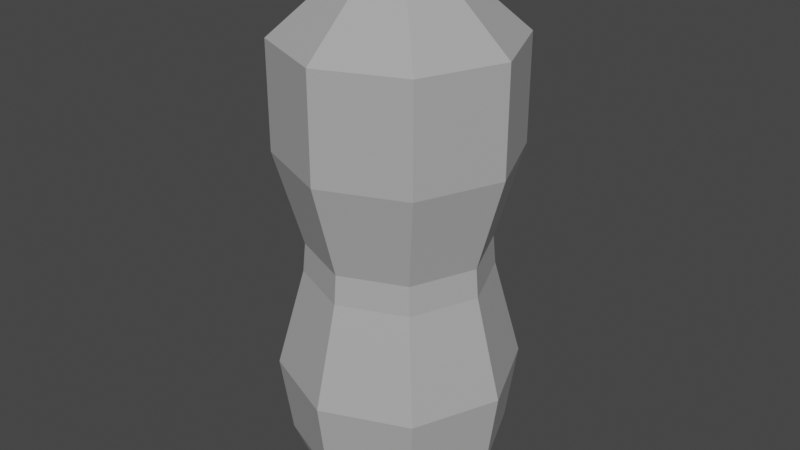 # Source: Bottle_Plastic.blend  (saved by Blender 2.80.75; exported with 4.5.12 LTS)
import bpy
from mathutils import Matrix  # noqa: F401  (used for matrix-valued properties, if any)

bpy.ops.wm.read_factory_settings(use_empty=True)
scene = bpy.context.scene
scene.name = 'Scene'

# ---- materials (node trees are filled in below, after node groups)
mat_material = bpy.data.materials.new('Material')
mat_material.use_transparent_shadow = False
mat_material_001 = bpy.data.materials.new('Material.001')
mat_material_001.use_transparent_shadow = False

# ---- material node trees
mat_material.use_nodes = True; mat_material.node_tree.nodes.clear()
_N = mat_material.node_tree.nodes; _L = mat_material.node_tree.links
n0 = _N.new('ShaderNodeOutputMaterial'); n0.name = 'Material Output'; n0.location = (300, 300)
n1 = _N.new('ShaderNodeBsdfPrincipled'); n1.name = 'Principled BSDF'; n1.location = (10, 300)
n1.distribution = 'GGX'
n1.subsurface_method = 'BURLEY'
n1.inputs[3].default_value = 1.45
n1.inputs[4].default_value = 0.5
n1.inputs[27].default_value = (0.0, 0.0, 0.0, 1.0)
n1.inputs[28].default_value = 1.0
_L.new(n1.outputs[0], n0.inputs[0])
n0.is_active_output = True
mat_material_001.use_nodes = True; mat_material_001.node_tree.nodes.clear()
_N = mat_material_001.node_tree.nodes; _L = mat_material_001.node_tree.links
n0 = _N.new('ShaderNodeOutputMaterial'); n0.name = 'Material Output'; n0.location = (300, 300)
n1 = _N.new('ShaderNodeBsdfPrincipled'); n1.name = 'Principled BSDF'; n1.location = (10, 300)
n1.distribution = 'GGX'
n1.subsurface_method = 'BURLEY'
n1.inputs[0].default_value = (0.1214, 0.0, 0.8, 1.0)
n1.inputs[3].default_value = 1.45
n1.inputs[27].default_value = (0.0, 0.0, 0.0, 1.0)
n1.inputs[28].default_value = 1.0
_L.new(n1.outputs[0], n0.inputs[0])
n0.is_active_output = True

# ---- world
world_world = bpy.data.worlds.new('World'); scene.world = world_world
world_world.use_nodes = True; world_world.node_tree.nodes.clear()
_N = world_world.node_tree.nodes; _L = world_world.node_tree.links
n0 = _N.new('ShaderNodeOutputWorld'); n0.name = 'World Output'; n0.location = (300, 300)
n1 = _N.new('ShaderNodeBackground'); n1.name = 'Background'; n1.location = (10, 300)
n1.inputs[0].default_value = (0.05088, 0.05088, 0.05088, 1.0)
_L.new(n1.outputs[0], n0.inputs[0])
n0.is_active_output = True
world_world.color = (0.05088, 0.05088, 0.05088)
world_world.use_sun_shadow = False
world_world.sun_shadow_jitter_overblur = 0.0

# ---- meshes
me_mesh_006 = bpy.data.meshes.new('Mesh.006')
me_mesh_006.from_pydata([(0.9794, 1.418e-15, 10.27), (0.6925, 0.6925, 10.27), (-4.281e-08, 0.9794, 10.27), (-0.6925, 0.6925, 10.27), (-0.9794, -8.562e-08, 10.27), (-0.6925, -0.6925, 10.27), (1.168e-08, -0.9794, 10.27), (0.6925, -0.6925, 10.27), (0.9794, 1.418e-15, 10.86), (0.6925, 0.6925, 10.86), (-4.281e-08, 0.9794, 10.86), (-0.6925, 0.6925, 10.86), (-0.9794, -8.562e-08, 10.86), (-0.6925, -0.6925, 10.86), (1.168e-08, -0.9794, 10.86), (0.6925, -0.6925, 10.86), (1.754, 0.0, 0.0), (1.24, 1.24, -4.407e-15), (-7.668e-08, 1.754, -6.232e-15), (-1.24, 1.24, -4.407e-15), (-1.754, -1.534e-07, 5.448e-22), (-1.24, -1.24, 4.407e-15), (2.092e-08, -1.754, 6.232e-15), (1.24, -1.24, 4.407e-15), (2.382, 8.991e-15, 2.531), (1.684, 1.684, 2.531), (-1.041e-07, 2.382, 2.531), (-1.684, 1.684, 2.531), (-2.382, -2.083e-07, 2.531), (-1.684, -1.684, 2.531), (2.841e-08, -2.382, 2.531), (1.684, -1.684, 2.531), (1.833, 1.613e-14, 4.541), (1.296, 1.296, 4.541), (-8.01e-08, 1.833, 4.541), (-1.296, 1.296, 4.541), (-1.833, -1.602e-07, 4.541), (-1.296, -1.296, 4.541), (2.185e-08, -1.833, 4.541), (1.296, -1.296, 4.541), (1.781, 1.82e-14, 5.123), (1.259, 1.259, 5.123), (-7.784e-08, 1.781, 5.123), (-1.259, 1.259, 5.123), (-1.781, -1.557e-07, 5.123), (-1.259, -1.259, 5.123), (2.124e-08, -1.781, 5.123), (1.259, -1.259, 5.123), (2.315, 2.489e-14, 7.007), (1.637, 1.637, 7.007), (-1.012e-07, 2.315, 7.007), (-1.637, 1.637, 7.007), (-2.315, -2.024e-07, 7.007), (-1.637, -1.637, 7.007), (2.761e-08, -2.315, 7.007), (1.637, -1.637, 7.007), (2.315, 3.981e-14, 9.11), (1.637, 1.637, 9.11), (-1.012e-07, 2.315, 9.11), (-1.637, 1.637, 9.11), (-2.315, -2.024e-07, 9.11), (-1.637, -1.637, 9.11), (2.761e-08, -2.315, 9.11), (1.637, -1.637, 9.11), (0.9794, 3.789e-14, 10.27), (0.6925, 0.6925, 10.27), (-4.281e-08, 0.9794, 10.27), (-0.6925, 0.6925, 10.27), (-0.9794, -8.562e-08, 10.27), (-0.6925, -0.6925, 10.27), (1.168e-08, -0.9794, 10.27), (0.6925, -0.6925, 10.27), (-1.528, 1.528, 0.9437), (-9.448e-08, 2.161, 0.9437), (1.528, 1.528, 0.9437), (2.161, 3.353e-15, 0.9437), (1.528, -1.528, 0.9437), (2.578e-08, -2.161, 0.9437), (-1.528, -1.528, 0.9437), (-2.161, -1.89e-07, 0.9437)], [], [(8, 9, 10), (10, 11, 12), (12, 13, 14), (44, 43, 35, 36), (15, 8, 14), (10, 9, 1, 2), (11, 10, 2, 3), (12, 11, 3, 4), (13, 12, 4, 5), (14, 13, 5, 6), (15, 14, 6, 7), (8, 15, 7, 0), (22, 20, 18, 16), (1, 0, 7, 6, 5, 4, 3, 2), (22, 21, 20), (20, 19, 18), (18, 17, 16), (56, 63, 55, 48), (23, 22, 16), (77, 22, 23, 76), (75, 16, 17, 74), (74, 17, 18, 73), (71, 70, 62, 63), (72, 19, 20, 79), (76, 23, 16, 75), (78, 21, 22, 77), (79, 20, 21, 78), (38, 37, 29, 30), (36, 35, 27, 28), (32, 39, 31, 24), (52, 51, 43, 44), (35, 34, 26, 27), (39, 38, 30, 31), (34, 33, 25, 26), (33, 32, 24, 25), (78, 77, 30, 29), (47, 46, 38, 39), (41, 40, 32, 33), (42, 41, 33, 34), (40, 47, 39, 32), (45, 44, 36, 37), (46, 45, 37, 38), (43, 42, 34, 35), (51, 50, 42, 43), (49, 48, 40, 41), (53, 52, 44, 45), (48, 55, 47, 40), (73, 18, 19, 72), (55, 54, 46, 47), (50, 49, 41, 42), (54, 53, 45, 46), (8, 10, 12, 14), (61, 60, 52, 53), (57, 56, 48, 49), (59, 58, 50, 51), (60, 59, 51, 52), (9, 8, 0, 1), (58, 57, 49, 50), (63, 62, 54, 55), (67, 66, 58, 59), (64, 71, 63, 56), (66, 65, 57, 58), (65, 64, 56, 57), (68, 67, 59, 60), (69, 68, 60, 61), (70, 69, 61, 62), (72, 79, 28, 27), (77, 76, 31, 30), (76, 75, 24, 31), (79, 78, 29, 28), (73, 72, 27, 26), (74, 73, 26, 25), (75, 74, 25, 24), (37, 36, 28, 29), (62, 61, 53, 54)])
me_mesh_006.polygons.foreach_set('use_smooth', [True] * 75)
me_mesh_006.polygons.foreach_set('material_index', [1, 1, 1, 0, 1, 1, 1, 1, 1, 1, 1, 1, 0, 1, 0, 0, 0, 0, 0, 0, 0, 0, 0, 0, 0, 0, 0, 0, 0, 0, 0, 0, 0, 0, 0, 0, 0, 0, 0, 0, 0, 0, 0, 0, 0, 0, 0, 0, 0, 0, 0, 1, 0, 0, 0, 0, 1, 0, 0, 0, 0, 0, 0, 0, 0, 0, 0, 0, 0, 0, 0, 0, 0, 0, 0])
_k = set([(0, 1), (0, 7), (0, 8), (1, 2), (1, 9), (2, 3), (2, 10), (3, 4), (3, 11), (4, 5), (4, 12), (5, 6), (5, 13), (6, 7), (6, 14), (7, 15), (8, 9), (8, 15), (9, 10), (10, 11), (11, 12), (12, 13), (13, 14), (14, 15), (16, 17), (16, 23), (16, 75), (17, 18), (17, 74), (18, 19), (18, 73), (19, 20), (19, 72), (20, 21), (20, 79), (21, 22), (21, 78), (22, 23), (22, 77), (23, 76), (24, 25), (24, 31), (24, 32), (24, 75), (25, 26), (25, 33), (25, 74), (26, 27), (26, 34), (26, 73), (27, 28), (27, 35), (27, 72), (28, 29), (28, 36), (28, 79), (29, 30), (29, 37), (29, 78), (30, 31), (30, 38), (30, 77), (31, 39), (31, 76), (32, 33), (32, 39), (32, 40), (33, 34), (33, 41), (34, 35), (34, 42), (35, 36), (35, 43), (36, 37), (36, 44), (37, 38), (37, 45), (38, 39), (38, 46), (39, 47), (40, 41), (40, 47), (40, 48), (41, 42), (41, 49), (42, 43), (42, 50), (43, 44), (43, 51), (44, 45), (44, 52), (45, 46), (45, 53), (46, 47), (46, 54), (47, 55), (48, 49), (48, 55), (48, 56), (49, 50), (49, 57), (50, 51), (50, 58), (51, 52), (51, 59), (52, 53), (52, 60), (53, 54), (53, 61), (54, 55), (54, 62), (55, 63), (56, 57), (56, 63), (56, 64), (57, 58), (57, 65), (58, 59), (58, 66), (59, 60), (59, 67), (60, 61), (60, 68), (61, 62), (61, 69), (62, 63), (62, 70), (63, 71), (64, 65), (64, 71), (65, 66), (66, 67), (67, 68), (68, 69), (69, 70), (70, 71), (72, 73), (72, 79), (73, 74), (74, 75), (75, 76), (76, 77), (77, 78), (78, 79)])
me_mesh_006.attributes.new('sharp_edge', 'BOOLEAN', 'EDGE').data.foreach_set('value', [ (min(e.vertices), max(e.vertices)) in _k for e in me_mesh_006.edges])
_uv = me_mesh_006.uv_layers.new(name='UVChannel_1')
_uv.uv.foreach_set('vector', [0.841, 0.8279, 0.8482, 0.8302, 0.8512, 0.8374, 0.8512, 0.8374, 0.8491, 0.8449, 0.8422, 0.8481, 0.8422, 0.8481, 0.8349, 0.8457, 0.832, 0.8386, 0.3565, 0.6231, 0.2472, 0.6202, 0.2494, 0.5752, 0.3572, 0.5777, 0.8341, 0.8311, 0.841, 0.8279, 0.832, 0.8386, 0.8512, 0.8374, 0.8482, 0.8302, 0.8538, 0.8226, 0.8609, 0.8359, 0.8491, 0.8449, 0.8512, 0.8374, 0.8609, 0.8359, 0.8569, 0.8504, 0.8422, 0.8481, 0.8491, 0.8449, 0.8569, 0.8504, 0.8436, 0.8577, 0.8349, 0.8457, 0.8422, 0.8481, 0.8436, 0.8577, 0.8292, 0.8533, 0.832, 0.8386, 0.8349, 0.8457, 0.8292, 0.8533, 0.8223, 0.8399, 0.8341, 0.8311, 0.832, 0.8386, 0.8223, 0.8399, 0.8265, 0.8256, 0.841, 0.8279, 0.8341, 0.8311, 0.8265, 0.8256, 0.8396, 0.8186, 0.6181, 0.1147, 0.746, 0.0005, 0.8601, 0.1283, 0.7323, 0.2425, 0.8538, 0.8226, 0.8396, 0.8186, 0.8265, 0.8256, 0.8223, 0.8399, 0.8292, 0.8533, 0.8436, 0.8577, 0.8569, 0.8504, 0.8609, 0.8359, 0.6181, 0.1147, 0.6584, 0.03111, 0.746, 0.0005, 0.746, 0.0005, 0.8295, 0.04076, 0.8601, 0.1283, 0.8601, 0.1283, 0.8199, 0.2119, 0.7323, 0.2425, 0.8343, 0.7842, 0.798, 0.8043, 0.7101, 0.7439, 0.8142, 0.7036, 0.6488, 0.2022, 0.6181, 0.1147, 0.7323, 0.2425, 0.5568, 0.3373, 0.5516, 0.272, 0.6425, 0.261, 0.6525, 0.3261, 0.7496, 0.3076, 0.7323, 0.2425, 0.8199, 0.2119, 0.8519, 0.2766, 0.06126, 0.2718, 0.0989, 0.2119, 0.1837, 0.2486, 0.1633, 0.3135, 0.8265, 0.8256, 0.8223, 0.8399, 0.7862, 0.8449, 0.798, 0.8043, 0.2652, 0.3334, 0.2751, 0.2674, 0.3676, 0.2757, 0.3638, 0.3416, 0.6525, 0.3261, 0.6425, 0.261, 0.7323, 0.2425, 0.7496, 0.3076, 0.4608, 0.3425, 0.4599, 0.2769, 0.5516, 0.272, 0.5568, 0.3373, 0.3638, 0.3416, 0.3676, 0.2757, 0.4599, 0.2769, 0.4608, 0.3425, 0.5737, 0.5676, 0.4657, 0.5755, 0.4613, 0.4343, 0.5627, 0.4284, 0.3572, 0.5777, 0.2494, 0.5752, 0.2524, 0.4295, 0.3586, 0.4347, 0.7829, 0.5361, 0.6799, 0.5539, 0.6636, 0.4174, 0.7668, 0.4018, 0.3492, 0.7695, 0.2297, 0.7612, 0.2472, 0.6202, 0.3565, 0.6231, 0.2494, 0.5752, 0.145, 0.572, 0.1338, 0.4177, 0.2524, 0.4295, 0.6799, 0.5539, 0.5737, 0.5676, 0.5627, 0.4284, 0.6636, 0.4174, 0.145, 0.572, 0.04247, 0.59, 0.0005, 0.4411, 0.1338, 0.4177, 0.882, 0.5227, 0.7829, 0.5361, 0.7668, 0.4018, 0.8827, 0.3821, 0.4608, 0.3425, 0.5568, 0.3373, 0.5627, 0.4284, 0.4613, 0.4343, 0.6862, 0.598, 0.5777, 0.6127, 0.5737, 0.5676, 0.6799, 0.5539, 0.8868, 0.5621, 0.7893, 0.5783, 0.7829, 0.5361, 0.882, 0.5227, 0.145, 0.6137, 0.0478, 0.617, 0.04499, 0.5754, 0.145, 0.572, 0.7893, 0.5783, 0.6862, 0.598, 0.6799, 0.5539, 0.7829, 0.5361, 0.4672, 0.621, 0.3565, 0.6231, 0.3572, 0.5777, 0.4657, 0.5755, 0.5777, 0.6127, 0.4672, 0.621, 0.4657, 0.5755, 0.5737, 0.5676, 0.2472, 0.6202, 0.145, 0.6137, 0.145, 0.572, 0.2494, 0.5752, 0.2297, 0.7612, 0.1132, 0.7417, 0.145, 0.6137, 0.2472, 0.6202, 0.9244, 0.7007, 0.8142, 0.7036, 0.7893, 0.5783, 0.8868, 0.5621, 0.4697, 0.7691, 0.3492, 0.7695, 0.3565, 0.6231, 0.4672, 0.621, 0.8142, 0.7036, 0.7101, 0.7439, 0.6862, 0.598, 0.7893, 0.5783, 0.1633, 0.3135, 0.1837, 0.2486, 0.2751, 0.2674, 0.2652, 0.3334, 0.7101, 0.7439, 0.5901, 0.7607, 0.5777, 0.6127, 0.6862, 0.598, 0.1132, 0.7417, 0.001041, 0.701, 0.0587, 0.5824, 0.145, 0.6137, 0.5901, 0.7607, 0.4697, 0.7691, 0.4672, 0.621, 0.5777, 0.6127, 0.841, 0.8279, 0.8512, 0.8374, 0.8422, 0.8481, 0.832, 0.8386, 0.8074, 0.8825, 0.8493, 0.8937, 0.8747, 0.9978, 0.7506, 0.9735, 0.8744, 0.7935, 0.8343, 0.7842, 0.8142, 0.7036, 0.9244, 0.7007, 0.8865, 0.8716, 0.8968, 0.8298, 0.9995, 0.8017, 0.9786, 0.9259, 0.8493, 0.8937, 0.8865, 0.8716, 0.9786, 0.9259, 0.8747, 0.9978, 0.8482, 0.8302, 0.841, 0.8279, 0.8396, 0.8186, 0.8538, 0.8226, 0.8968, 0.8298, 0.8744, 0.7935, 0.9244, 0.7007, 0.9995, 0.8017, 0.798, 0.8043, 0.7862, 0.8449, 0.6815, 0.8673, 0.7101, 0.7439, 0.8569, 0.8504, 0.8609, 0.8359, 0.8968, 0.8298, 0.8865, 0.8716, 0.8396, 0.8186, 0.8265, 0.8256, 0.798, 0.8043, 0.8343, 0.7842, 0.8609, 0.8359, 0.8538, 0.8226, 0.8744, 0.7935, 0.8968, 0.8298, 0.8538, 0.8226, 0.8396, 0.8186, 0.8343, 0.7842, 0.8744, 0.7935, 0.8436, 0.8577, 0.8569, 0.8504, 0.8865, 0.8716, 0.8493, 0.8937, 0.8292, 0.8533, 0.8436, 0.8577, 0.8493, 0.8937, 0.8074, 0.8825, 0.8223, 0.8399, 0.8292, 0.8533, 0.8074, 0.8825, 0.7862, 0.8449, 0.2652, 0.3334, 0.3638, 0.3416, 0.3586, 0.4347, 0.2524, 0.4295, 0.5568, 0.3373, 0.6525, 0.3261, 0.6636, 0.4174, 0.5627, 0.4284, 0.6525, 0.3261, 0.7496, 0.3076, 0.7668, 0.4018, 0.6636, 0.4174, 0.3638, 0.3416, 0.4608, 0.3425, 0.4613, 0.4343, 0.3586, 0.4347, 0.1633, 0.3135, 0.2652, 0.3334, 0.2524, 0.4295, 0.1338, 0.4177, 0.06126, 0.2718, 0.1633, 0.3135, 0.1338, 0.4177, 0.01638, 0.3728, 0.7496, 0.3076, 0.8519, 0.2766, 0.8827, 0.3821, 0.7668, 0.4018, 0.4657, 0.5755, 0.3572, 0.5777, 0.3586, 0.4347, 0.4613, 0.4343, 0.7862, 0.8449, 0.8074, 0.8825, 0.7506, 0.9735, 0.6815, 0.8673])
me_mesh_006.materials.append(mat_material)
me_mesh_006.materials.append(mat_material_001)
me_mesh_006.use_remesh_preserve_volume = False
me_mesh_006.use_remesh_preserve_attributes = False
me_mesh_006.use_mirror_vertex_groups = False
me_mesh_006.update()
me_mesh_006.normals_split_custom_set([tuple(v) for v in zip(*[iter([8.687e-07, 0.0, 1.0, 2.4e-06, 0.0, 1.0, 6.861e-08, 0.0, 1.0, 6.861e-08, 0.0, 1.0, 0.0, 0.0, 1.0, -3.314e-07, 0.0, 1.0, -3.314e-07, 0.0, 1.0, 0.0, 0.0, 1.0, 4.686e-07, 0.0, 1.0, -0.9208, 0.3814, 0.08178, -0.9208, 0.3814, 0.08178, -0.9208, 0.3814, 0.08178, -0.9208, 0.3814, 0.08178, 4.801e-06, 0.0, 1.0, 8.687e-07, 0.0, 1.0, 4.686e-07, 0.0, 1.0, 0.3827, 0.9239, 0.0, 0.3827, 0.9239, 0.0, 0.3827, 0.9239, 0.0, 0.3827, 0.9239, 0.0, -0.3827, 0.9239, 0.0, -0.3827, 0.9239, 0.0, -0.3827, 0.9239, 0.0, -0.3827, 0.9239, 0.0, -0.9239, 0.3827, 0.0, -0.9239, 0.3827, 0.0, -0.9239, 0.3827, 0.0, -0.9239, 0.3827, 0.0, -0.9239, -0.3827, 0.0, -0.9239, -0.3827, 0.0, -0.9239, -0.3827, 0.0, -0.9239, -0.3827, 0.0, -0.3827, -0.9239, 0.0, -0.3827, -0.9239, 0.0, -0.3827, -0.9239, 0.0, -0.3827, -0.9239, 0.0, 0.3827, -0.9239, 0.0, 0.3827, -0.9239, 0.0, 0.3827, -0.9239, 0.0, 0.3827, -0.9239, 0.0, 0.9239, -0.3827, 0.0, 0.9239, -0.3827, 0.0, 0.9239, -0.3827, 0.0, 0.9239, -0.3827, 0.0, -5.538e-23, -3.553e-15, -1.0, 0.0, -3.553e-15, -1.0, 0.0, -3.553e-15, -1.0, -5.538e-23, -3.553e-15, -1.0, 8.788e-08, 0.0, -1.0, 8.788e-08, 0.0, -1.0, 8.788e-08, 0.0, -1.0, 8.788e-08, 0.0, -1.0, 8.788e-08, 0.0, -1.0, 8.788e-08, 0.0, -1.0, 8.788e-08, 0.0, -1.0, 8.788e-08, 0.0, -1.0, -5.538e-23, -3.553e-15, -1.0, -3.323e-22, -3.553e-15, -1.0, 0.0, -3.553e-15, -1.0, 0.0, -3.553e-15, -1.0, 3.323e-22, -3.553e-15, -1.0, 0.0, -3.553e-15, -1.0, 0.0, -3.553e-15, -1.0, -3.323e-22, -3.553e-15, -1.0, -5.538e-23, -3.553e-15, -1.0, 0.9239, -0.3827, 0.0, 0.9239, -0.3827, 0.0, 0.9239, -0.3827, 0.0, 0.9239, -0.3827, 0.0, 0.0, -3.553e-15, -1.0, -5.538e-23, -3.553e-15, -1.0, -5.538e-23, -3.553e-15, -1.0, 0.3555, -0.8582, -0.3704, 0.3555, -0.8582, -0.3704, 0.3555, -0.8582, -0.3704, 0.3555, -0.8582, -0.3704, 0.8582, 0.3555, -0.3704, 0.8582, 0.3555, -0.3704, 0.8582, 0.3555, -0.3704, 0.8582, 0.3555, -0.3704, 0.3555, 0.8582, -0.3704, 0.3555, 0.8582, -0.3704, 0.3555, 0.8582, -0.3704, 0.3555, 0.8582, -0.3704, 0.2617, -0.6318, 0.7296, 0.2617, -0.6318, 0.7296, 0.2617, -0.6318, 0.7296, 0.2617, -0.6318, 0.7296, -0.8582, 0.3555, -0.3704, -0.8582, 0.3555, -0.3704, -0.8582, 0.3555, -0.3704, -0.8582, 0.3555, -0.3704, 0.8582, -0.3555, -0.3704, 0.8582, -0.3555, -0.3704, 0.8582, -0.3555, -0.3704, 0.8582, -0.3555, -0.3704, -0.3555, -0.8582, -0.3704, -0.3555, -0.8582, -0.3704, -0.3555, -0.8582, -0.3704, -0.3555, -0.8582, -0.3704, -0.8582, -0.3555, -0.3704, -0.8582, -0.3555, -0.3704, -0.8582, -0.3555, -0.3704, -0.8582, -0.3555, -0.3704, -0.371, -0.8957, 0.2449, -0.371, -0.8957, 0.2449, -0.371, -0.8957, 0.2449, -0.371, -0.8957, 0.2449, -0.8957, 0.371, 0.2449, -0.8957, 0.371, 0.2449, -0.8957, 0.371, 0.2449, -0.8957, 0.371, 0.2449, 0.8957, -0.371, 0.2449, 0.8957, -0.371, 0.2449, 0.8957, -0.371, 0.2449, 0.8957, -0.371, 0.2449, -0.8937, 0.3702, -0.2534, -0.8937, 0.3702, -0.2534, -0.8937, 0.3702, -0.2534, -0.8937, 0.3702, -0.2534, -0.371, 0.8957, 0.2449, -0.371, 0.8957, 0.2449, -0.371, 0.8957, 0.2449, -0.371, 0.8957, 0.2449, 0.371, -0.8957, 0.2449, 0.371, -0.8957, 0.2449, 0.371, -0.8957, 0.2449, 0.371, -0.8957, 0.2449, 0.371, 0.8957, 0.2449, 0.371, 0.8957, 0.2449, 0.371, 0.8957, 0.2449, 0.371, 0.8957, 0.2449, 0.8957, 0.371, 0.2449, 0.8957, 0.371, 0.2449, 0.8957, 0.371, 0.2449, 0.8957, 0.371, 0.2449, -0.3796, -0.9164, -0.1274, -0.3796, -0.9164, -0.1274, -0.3796, -0.9164, -0.1274, -0.3796, -0.9164, -0.1274, 0.3814, -0.9208, 0.08178, 0.3814, -0.9208, 0.08178, 0.3814, -0.9208, 0.08178, 0.3814, -0.9208, 0.08178, 0.9208, 0.3814, 0.08178, 0.9208, 0.3814, 0.08178, 0.9208, 0.3814, 0.08178, 0.9208, 0.3814, 0.08178, 0.3814, 0.9208, 0.08178, 0.3814, 0.9208, 0.08178, 0.3814, 0.9208, 0.08178, 0.3814, 0.9208, 0.08178, 0.9208, -0.3814, 0.08178, 0.9208, -0.3814, 0.08178, 0.9208, -0.3814, 0.08178, 0.9208, -0.3814, 0.08178, -0.9208, -0.3814, 0.08178, -0.9208, -0.3814, 0.08178, -0.9208, -0.3814, 0.08178, -0.9208, -0.3814, 0.08178, -0.3814, -0.9208, 0.08178, -0.3814, -0.9208, 0.08178, -0.3814, -0.9208, 0.08178, -0.3814, -0.9208, 0.08178, -0.3814, 0.9208, 0.08178, -0.3814, 0.9208, 0.08178, -0.3814, 0.9208, 0.08178, -0.3814, 0.9208, 0.08178, -0.3702, 0.8937, -0.2534, -0.3702, 0.8937, -0.2534, -0.3702, 0.8937, -0.2534, -0.3702, 0.8937, -0.2534, 0.8937, 0.3702, -0.2534, 0.8937, 0.3702, -0.2534, 0.8937, 0.3702, -0.2534, 0.8937, 0.3702, -0.2534, -0.8937, -0.3702, -0.2534, -0.8937, -0.3702, -0.2534, -0.8937, -0.3702, -0.2534, -0.8937, -0.3702, -0.2534, 0.8937, -0.3702, -0.2534, 0.8937, -0.3702, -0.2534, 0.8937, -0.3702, -0.2534, 0.8937, -0.3702, -0.2534, -0.3555, 0.8582, -0.3704, -0.3555, 0.8582, -0.3704, -0.3555, 0.8582, -0.3704, -0.3555, 0.8582, -0.3704, 0.3702, -0.8937, -0.2534, 0.3702, -0.8937, -0.2534, 0.3702, -0.8937, -0.2534, 0.3702, -0.8937, -0.2534, 0.3702, 0.8937, -0.2534, 0.3702, 0.8937, -0.2534, 0.3702, 0.8937, -0.2534, 0.3702, 0.8937, -0.2534, -0.3702, -0.8937, -0.2534, -0.3702, -0.8937, -0.2534, -0.3702, -0.8937, -0.2534, -0.3702, -0.8937, -0.2534, 8.687e-07, 0.0, 1.0, 6.861e-08, 0.0, 1.0, -3.314e-07, 0.0, 1.0, 4.686e-07, 0.0, 1.0, -0.9239, -0.3827, 0.0, -0.9239, -0.3827, 0.0, -0.9239, -0.3827, 0.0, -0.9239, -0.3827, 0.0, 0.9239, 0.3827, 0.0, 0.9239, 0.3827, 0.0, 0.9239, 0.3827, 0.0, 0.9239, 0.3827, 0.0, -0.3827, 0.9239, 0.0, -0.3827, 0.9239, 0.0, -0.3827, 0.9239, 0.0, -0.3827, 0.9239, 0.0, -0.9239, 0.3827, 0.0, -0.9239, 0.3827, 0.0, -0.9239, 0.3827, 0.0, -0.9239, 0.3827, 0.0, 0.9239, 0.3827, 0.0, 0.9239, 0.3827, 0.0, 0.9239, 0.3827, 0.0, 0.9239, 0.3827, 0.0, 0.3827, 0.9239, 0.0, 0.3827, 0.9239, 0.0, 0.3827, 0.9239, 0.0, 0.3827, 0.9239, 0.0, 0.3827, -0.9239, 0.0, 0.3827, -0.9239, 0.0, 0.3827, -0.9239, 0.0, 0.3827, -0.9239, 0.0, -0.2617, 0.6318, 0.7296, -0.2617, 0.6318, 0.7296, -0.2617, 0.6318, 0.7296, -0.2617, 0.6318, 0.7296, 0.6318, -0.2617, 0.7296, 0.6318, -0.2617, 0.7296, 0.6318, -0.2617, 0.7296, 0.6318, -0.2617, 0.7296, 0.2617, 0.6318, 0.7296, 0.2617, 0.6318, 0.7296, 0.2617, 0.6318, 0.7296, 0.2617, 0.6318, 0.7296, 0.6318, 0.2617, 0.7296, 0.6318, 0.2617, 0.7296, 0.6318, 0.2617, 0.7296, 0.6318, 0.2617, 0.7296, -0.6318, 0.2617, 0.7296, -0.6318, 0.2617, 0.7296, -0.6318, 0.2617, 0.7296, -0.6318, 0.2617, 0.7296, -0.6318, -0.2617, 0.7296, -0.6318, -0.2617, 0.7296, -0.6318, -0.2617, 0.7296, -0.6318, -0.2617, 0.7296, -0.2617, -0.6318, 0.7296, -0.2617, -0.6318, 0.7296, -0.2617, -0.6318, 0.7296, -0.2617, -0.6318, 0.7296, -0.9164, 0.3796, -0.1274, -0.9164, 0.3796, -0.1274, -0.9164, 0.3796, -0.1274, -0.9164, 0.3796, -0.1274, 0.3796, -0.9164, -0.1274, 0.3796, -0.9164, -0.1274, 0.3796, -0.9164, -0.1274, 0.3796, -0.9164, -0.1274, 0.9164, -0.3796, -0.1274, 0.9164, -0.3796, -0.1274, 0.9164, -0.3796, -0.1274, 0.9164, -0.3796, -0.1274, -0.9164, -0.3796, -0.1274, -0.9164, -0.3796, -0.1274, -0.9164, -0.3796, -0.1274, -0.9164, -0.3796, -0.1274, -0.3796, 0.9164, -0.1274, -0.3796, 0.9164, -0.1274, -0.3796, 0.9164, -0.1274, -0.3796, 0.9164, -0.1274, 0.3796, 0.9164, -0.1274, 0.3796, 0.9164, -0.1274, 0.3796, 0.9164, -0.1274, 0.3796, 0.9164, -0.1274, 0.9164, 0.3796, -0.1274, 0.9164, 0.3796, -0.1274, 0.9164, 0.3796, -0.1274, 0.9164, 0.3796, -0.1274, -0.8957, -0.371, 0.2449, -0.8957, -0.371, 0.2449, -0.8957, -0.371, 0.2449, -0.8957, -0.371, 0.2449, -0.3827, -0.9239, 0.0, -0.3827, -0.9239, 0.0, -0.3827, -0.9239, 0.0, -0.3827, -0.9239, 0.0])] * 3)])

# ---- objects
ob_cylinder007_001 = bpy.data.objects.new('Cylinder007.001', me_mesh_006)

# ---- transforms, parenting, visibility, modifiers, constraints
ob_cylinder007_001.location = (0.0, 0.0, 0.0)
ob_cylinder007_001.scale = (0.0254, 0.0254, 0.0254)
ob_cylinder007_001.color = (0.8, 0.8, 0.8, 1.0)
ob_cylinder007_001.lineart.crease_threshold = 0.0

# ---- collection membership
scene.collection.objects.link(ob_cylinder007_001)

# ---- scene / render settings (as saved in the file)
scene.frame_start = 1; scene.frame_end = 250; scene.frame_set(1)
scene.render.engine = 'BLENDER_EEVEE_NEXT'
scene.render.fps = 30
scene.cycles.use_denoising = False
scene.cycles.samples = 128
scene.cycles.sampling_pattern = 'TABULATED_SOBOL'
scene.cycles.use_adaptive_sampling = False
scene.cycles.use_light_tree = False
scene.eevee.use_gtao = True
scene.eevee.gtao_distance = 10.0
scene.view_settings.view_transform = 'Filmic'
bpy.context.view_layer.update()

# ---- added for rendering (the .blend has no active camera and no usable light): camera, sun
cam_auto = bpy.data.cameras.new('AutoCamera')
cam_auto.lens = 50.0
cam_auto.sensor_width = 36.0
cam_auto.clip_end = 1000.0
ob_auto_camera = bpy.data.objects.new('AutoCamera', cam_auto)
scene.collection.objects.link(ob_auto_camera)
ob_auto_camera.location = (0.300252, -0.360302, 0.378063)
ob_auto_camera.rotation_euler = (1.09748, -7.21219e-08, 0.694738)
scene.camera = ob_auto_camera
light_auto_sun = bpy.data.lights.new('AutoSun', 'SUN')
light_auto_sun.energy = 3.0
light_auto_sun.angle = 0.0523599
ob_auto_sun = bpy.data.objects.new('AutoSun', light_auto_sun)
scene.collection.objects.link(ob_auto_sun)
ob_auto_sun.rotation_euler = (0.872665, 0.174533, 0.523599)
bpy.context.view_layer.update()
